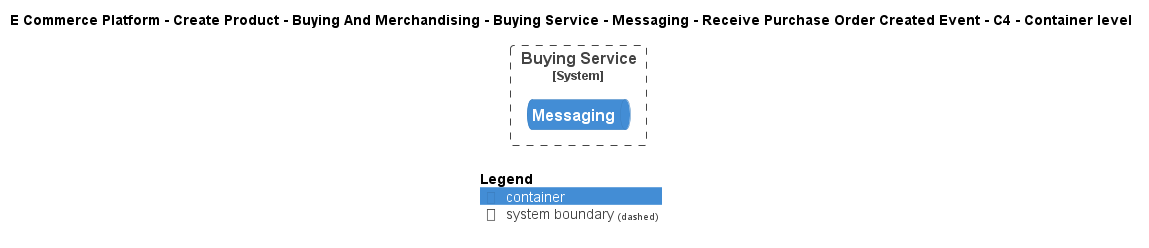

The diagram above was rendered by PlantUML. Its source (embedded in the PNG):
@startuml
!include ..\..\..\..\..\..\..\..\..\.c4s\C4_Container.puml

AddElementTag("c4interflow:lifecycle:new", $bgColor=green, $fontColor=#ffffff, $borderColor=green, $shadowing="False")
AddElementTag("c4interflow:lifecycle:changed", $bgColor=orange, $fontColor=#ffffff, $borderColor=orange, $shadowing="False")
AddElementTag("c4interflow:lifecycle:removed", $bgColor=red, $fontColor=#ffffff, $borderColor=red, $shadowing="False")

AddRelTag("c4interflow:lifecycle:new", $textColor=green, $lineColor=green)
AddRelTag("c4interflow:lifecycle:changed", $textColor=orange, $lineColor=orange)
AddRelTag("c4interflow:lifecycle:removed", $textColor=red, $lineColor=red)

SHOW_PERSON_PORTRAIT()
LAYOUT_TOP_DOWN()

skinparam linetype polyline

title E Commerce Platform - Create Product - Buying And Merchandising - Buying Service - Messaging - Receive Purchase Order Created Event - C4 - Container level


System_Boundary(ECommercePlatform.CreateProduct.BuyingAndMerchandising.SoftwareSystems.BuyingService, "Buying Service") {
    ContainerQueue(ECommercePlatform.CreateProduct.BuyingAndMerchandising.SoftwareSystems.BuyingService.Containers.Messaging, "Messaging", "", "")
}



SHOW_LEGEND()
@enduml